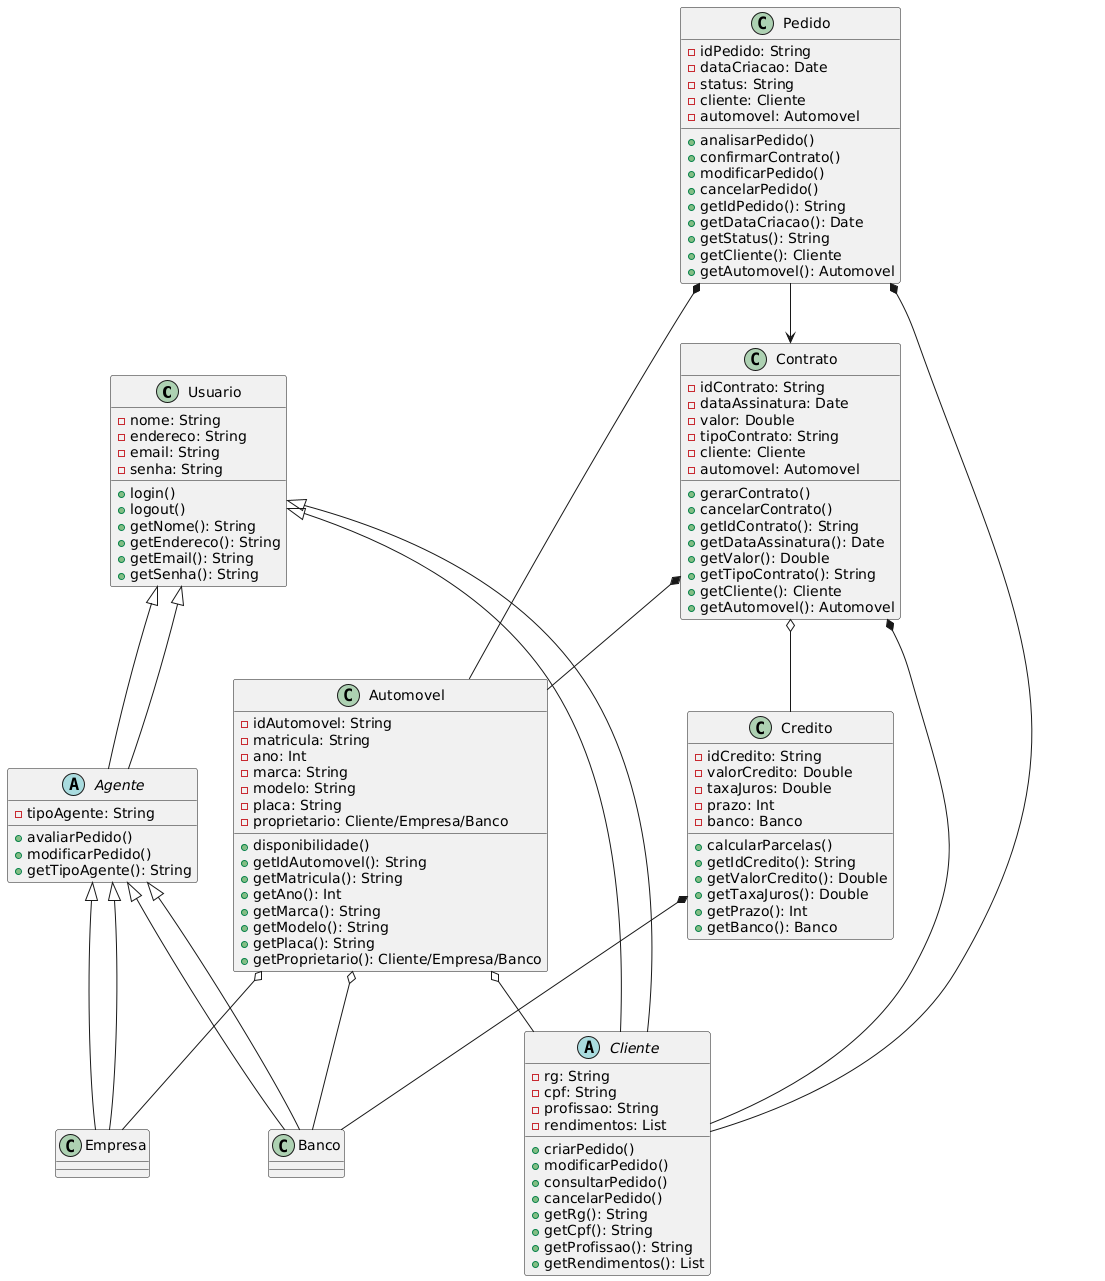

The diagram above was rendered by PlantUML. Its source (embedded in the PNG):
@startuml
class Usuario {
  - nome: String
  - endereco: String
  - email: String
  - senha: String
  + login()
  + logout()
  + getNome(): String
  + getEndereco(): String
  + getEmail(): String
  + getSenha(): String
}

abstract class Cliente extends Usuario {
  - rg: String
  - cpf: String
  - profissao: String
  - rendimentos: List
  + criarPedido()
  + modificarPedido()
  + consultarPedido()
  + cancelarPedido()
  + getRg(): String
  + getCpf(): String
  + getProfissao(): String
  + getRendimentos(): List
}

abstract class Agente extends Usuario {
  - tipoAgente: String
  + avaliarPedido()
  + modificarPedido()
  + getTipoAgente(): String
}

class Banco extends Agente {
}

class Empresa extends Agente {
}

class Pedido {
  - idPedido: String
  - dataCriacao: Date
  - status: String
  - cliente: Cliente
  - automovel: Automovel
  + analisarPedido()
  + confirmarContrato()
  + modificarPedido()
  + cancelarPedido()
  + getIdPedido(): String
  + getDataCriacao(): Date
  + getStatus(): String
  + getCliente(): Cliente
  + getAutomovel(): Automovel
}

class Contrato {
  - idContrato: String
  - dataAssinatura: Date
  - valor: Double
  - tipoContrato: String
  - cliente: Cliente
  - automovel: Automovel
  + gerarContrato()
  + cancelarContrato()
  + getIdContrato(): String
  + getDataAssinatura(): Date
  + getValor(): Double
  + getTipoContrato(): String
  + getCliente(): Cliente
  + getAutomovel(): Automovel
}

class Credito {
  - idCredito: String
  - valorCredito: Double
  - taxaJuros: Double
  - prazo: Int
  - banco: Banco
  + calcularParcelas()
  + getIdCredito(): String
  + getValorCredito(): Double
  + getTaxaJuros(): Double
  + getPrazo(): Int
  + getBanco(): Banco
}

class Automovel {
  - idAutomovel: String
  - matricula: String
  - ano: Int
  - marca: String
  - modelo: String
  - placa: String
  - proprietario: Cliente/Empresa/Banco
  + disponibilidade()
  + getIdAutomovel(): String
  + getMatricula(): String
  + getAno(): Int
  + getMarca(): String
  + getModelo(): String
  + getPlaca(): String
  + getProprietario(): Cliente/Empresa/Banco
}

Usuario <|-- Cliente
Usuario <|-- Agente
Agente <|-- Banco
Agente <|-- Empresa
Pedido *-- Cliente
Pedido *-- Automovel
Pedido --> Contrato
Contrato *-- Cliente
Contrato *-- Automovel
Contrato o-- Credito
Credito *-- Banco
Automovel o-- Cliente
Automovel o-- Empresa
Automovel o-- Banco
@enduml